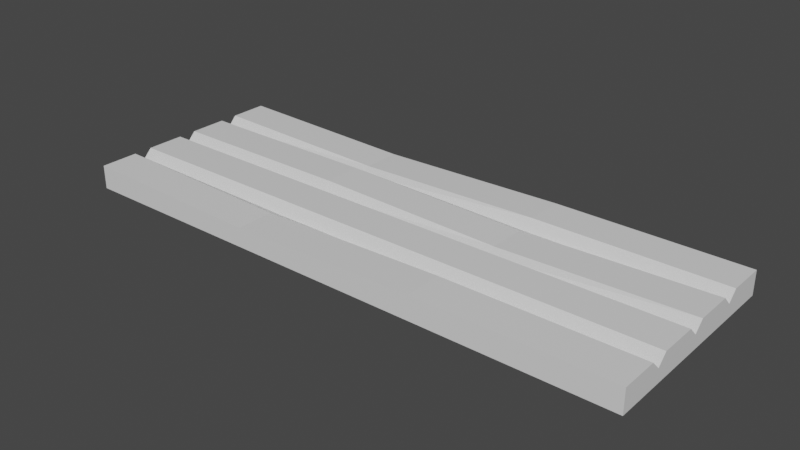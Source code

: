 # Source: Planks.blend  (saved by Blender 2.90.8; exported with 4.5.12 LTS)
import bpy
from mathutils import Matrix  # noqa: F401  (used for matrix-valued properties, if any)

bpy.ops.wm.read_factory_settings(use_empty=True)
scene = bpy.context.scene
scene.name = 'Scene'

# ---- collections
col_collection = bpy.data.collections.new('Collection'); scene.collection.children.link(col_collection)

# ---- materials (node trees are filled in below, after node groups)
mat_material = bpy.data.materials.new('Material')
mat_material.alpha_threshold = 0.0
mat_material.use_transparent_shadow = False
mat_material.line_color = (0.0, 0.0, 0.0, 1.0)

# ---- material node trees
mat_material.use_nodes = True; mat_material.node_tree.nodes.clear()
_N = mat_material.node_tree.nodes; _L = mat_material.node_tree.links
n0 = _N.new('ShaderNodeOutputMaterial'); n0.name = 'Material Output'; n0.location = (300, 300)
n1 = _N.new('ShaderNodeBsdfPrincipled'); n1.name = 'Principled BSDF'; n1.location = (10, 300)
n1.distribution = 'GGX'
n1.subsurface_method = 'BURLEY'
n1.inputs[2].default_value = 0.4
n1.inputs[3].default_value = 1.45
n1.inputs[27].default_value = (0.0, 0.0, 0.0, 1.0)
n1.inputs[28].default_value = 1.0
_L.new(n1.outputs[0], n0.inputs[0])
n0.is_active_output = True

# ---- world
world_world = bpy.data.worlds.new('World'); scene.world = world_world
world_world.use_nodes = True; world_world.node_tree.nodes.clear()
_N = world_world.node_tree.nodes; _L = world_world.node_tree.links
n0 = _N.new('ShaderNodeOutputWorld'); n0.name = 'World Output'; n0.location = (300, 300)
n1 = _N.new('ShaderNodeBackground'); n1.name = 'Background'; n1.location = (10, 300)
n1.inputs[0].default_value = (0.05088, 0.05088, 0.05088, 1.0)
_L.new(n1.outputs[0], n0.inputs[0])
n0.is_active_output = True
world_world.color = (0.05088, 0.05088, 0.05088)
world_world.use_sun_shadow = False
world_world.sun_shadow_jitter_overblur = 0.0

# ---- meshes
me_cube = bpy.data.meshes.new('Cube')
me_cube.from_pydata([(1.0, -0.7, 0.25), (1.0, -0.7, 0.0), (1.0, -1.1, 0.25), (1.0, -1.1, 0.0), (-1.0, -0.7, 0.2), (-1.0, -0.7, 0.0), (-1.0, -1.1, 0.2), (-1.0, -1.1, 0.0), (3.0, -0.7, 0.25), (3.0, -0.7, 0.0), (3.0, -1.1, 0.25), (3.0, -1.1, 0.0), (-3.0, -0.7, 0.0), (-3.0, -1.1, 0.0), (-3.0, -1.1, 0.25), (-3.0, -0.7, 0.25), (1.0, -0.6, 0.0), (-1.0, -0.6, 0.0), (1.0, -0.6, 0.15), (-1.0, -0.6, 0.15), (3.0, -0.6, 0.15), (3.0, -0.6, 0.0), (-3.0, -0.6, 0.15), (-3.0, -0.6, 0.0), (1.0, -0.5, 0.0), (-1.0, -0.5, 0.0), (1.0, -0.5, 0.25), (-1.0, -0.5, 0.25), (3.0, -0.5, 0.25), (3.0, -0.5, 0.0), (-3.0, -0.5, 0.25), (-3.0, -0.5, 0.0), (1.0, -0.1, 0.0), (-1.0, -0.1, 0.0), (1.0, -0.1, 0.25), (-1.0, -0.1, 0.25), (3.0, -0.1, 0.25), (3.0, -0.1, 0.0), (-3.0, -0.1, 0.25), (-3.0, -0.1, 0.0), (1.0, 0.0, 0.0), (-1.0, 0.0, 0.0), (1.0, 0.0, 0.15), (-1.0, 0.0, 0.15), (3.0, 0.0, 0.15), (3.0, 0.0, 0.0), (-3.0, 0.0, 0.15), (-3.0, 0.0, 0.0), (1.0, 0.1, 0.0), (-1.0, 0.1, 0.0), (1.0, 0.1, 0.2), (-1.0, 0.1, 0.25), (3.0, 0.1, 0.25), (3.0, 0.1, 0.0), (-3.0, 0.1, 0.25), (-3.0, 0.1, 0.0), (1.0, 0.5, 0.0), (-1.0, 0.5, 0.0), (1.0, 0.5, 0.2), (-1.0, 0.5, 0.25), (3.0, 0.5, 0.25), (3.0, 0.5, 0.0), (-3.0, 0.5, 0.25), (-3.0, 0.5, 0.0), (1.0, 0.6, 0.0), (-1.0, 0.6, 0.0), (1.0, 0.6, 0.15), (-1.0, 0.6, 0.15), (3.0, 0.6, 0.15), (3.0, 0.6, 0.0), (-3.0, 0.6, 0.15), (-3.0, 0.6, 0.0), (1.0, 0.7, 0.0), (-1.0, 0.7, 0.0), (1.0, 0.7, 0.25), (-1.0, 0.7, 0.2), (3.0, 0.7, 0.25), (3.0, 0.7, 0.0), (-3.0, 0.7, 0.25), (-3.0, 0.7, 0.0), (1.0, 1.1, 0.0), (-1.0, 1.1, 0.0), (1.0, 1.1, 0.25), (-1.0, 1.1, 0.2), (3.0, 1.1, 0.25), (3.0, 1.1, 0.0), (-3.0, 1.1, 0.25), (-3.0, 1.1, 0.0)], [], [(0, 4, 6, 2), (3, 2, 6, 7), (8, 9, 21, 20), (5, 1, 3, 7), (2, 3, 11, 10), (1, 5, 17, 16), (9, 8, 10, 11), (15, 4, 19, 22), (3, 1, 9, 11), (0, 2, 10, 8), (13, 14, 15, 12), (7, 6, 14, 13), (5, 7, 13, 12), (6, 4, 15, 14), (20, 21, 29, 28), (21, 16, 24, 29), (17, 23, 31, 25), (4, 0, 18, 19), (9, 1, 16, 21), (5, 12, 23, 17), (12, 15, 22, 23), (0, 8, 20, 18), (25, 31, 39, 33), (27, 26, 34, 35), (26, 28, 36, 34), (16, 17, 25, 24), (22, 19, 27, 30), (23, 22, 30, 31), (18, 20, 28, 26), (19, 18, 26, 27), (39, 38, 46, 47), (38, 35, 43, 46), (32, 33, 41, 40), (29, 24, 32, 37), (28, 29, 37, 36), (24, 25, 33, 32), (30, 27, 35, 38), (31, 30, 38, 39), (40, 41, 49, 48), (44, 45, 53, 52), (45, 40, 48, 53), (34, 36, 44, 42), (35, 34, 42, 43), (33, 39, 47, 41), (37, 32, 40, 45), (36, 37, 45, 44), (52, 53, 61, 60), (53, 48, 56, 61), (49, 55, 63, 57), (46, 43, 51, 54), (47, 46, 54, 55), (42, 44, 52, 50), (43, 42, 50, 51), (41, 47, 55, 49), (59, 58, 66, 67), (58, 60, 68, 66), (63, 62, 70, 71), (48, 49, 57, 56), (54, 51, 59, 62), (55, 54, 62, 63), (50, 52, 60, 58), (51, 50, 58, 59), (71, 70, 78, 79), (70, 67, 75, 78), (64, 65, 73, 72), (57, 63, 71, 65), (61, 56, 64, 69), (60, 61, 69, 68), (56, 57, 65, 64), (62, 59, 67, 70), (76, 77, 85, 84), (77, 72, 80, 85), (73, 79, 87, 81), (66, 68, 76, 74), (67, 66, 74, 75), (65, 71, 79, 73), (69, 64, 72, 77), (68, 69, 77, 76), (83, 81, 87, 86), (81, 83, 82, 80), (80, 82, 84, 85), (72, 73, 81, 80), (78, 75, 83, 86), (79, 78, 86, 87), (74, 76, 84, 82), (75, 74, 82, 83)])
_uv = me_cube.uv_layers.new(name='UVMap')
_uv.uv.foreach_set('vector', [0.625, 0.5, 0.875, 0.5, 0.875, 0.75, 0.625, 0.75, 0.375, 0.75, 0.625, 0.75, 0.625, 1.0, 0.375, 1.0, 0.625, 0.5, 0.375, 0.5, 0.375, 0.5, 0.625, 0.5, 0.125, 0.5, 0.375, 0.5, 0.375, 0.75, 0.125, 0.75, 0.625, 0.75, 0.375, 0.75, 0.375, 0.75, 0.625, 0.75, 0.375, 0.5, 0.125, 0.5, 0.125, 0.5, 0.375, 0.5, 0.375, 0.5, 0.625, 0.5, 0.625, 0.75, 0.375, 0.75, 0.875, 0.5, 0.875, 0.5, 0.875, 0.5, 0.875, 0.5, 0.375, 0.75, 0.375, 0.5, 0.375, 0.5, 0.375, 0.75, 0.625, 0.5, 0.625, 0.75, 0.625, 0.75, 0.625, 0.5, 0.375, 0.0, 0.625, 0.0, 0.625, 0.25, 0.375, 0.25, 0.375, 1.0, 0.625, 1.0, 0.625, 1.0, 0.375, 1.0, 0.125, 0.5, 0.125, 0.75, 0.125, 0.75, 0.125, 0.5, 0.875, 0.75, 0.875, 0.5, 0.875, 0.5, 0.875, 0.75, 0.625, 0.5, 0.375, 0.5, 0.375, 0.5, 0.625, 0.5, 0.375, 0.5, 0.375, 0.5, 0.375, 0.5, 0.375, 0.5, 0.125, 0.5, 0.125, 0.5, 0.125, 0.5, 0.125, 0.5, 0.875, 0.5, 0.625, 0.5, 0.625, 0.5, 0.875, 0.5, 0.375, 0.5, 0.375, 0.5, 0.375, 0.5, 0.375, 0.5, 0.125, 0.5, 0.125, 0.5, 0.125, 0.5, 0.125, 0.5, 0.375, 0.25, 0.625, 0.25, 0.625, 0.25, 0.375, 0.25, 0.625, 0.5, 0.625, 0.5, 0.625, 0.5, 0.625, 0.5, 0.125, 0.5, 0.125, 0.5, 0.125, 0.5, 0.125, 0.5, 0.875, 0.5, 0.625, 0.5, 0.625, 0.5, 0.875, 0.5, 0.625, 0.5, 0.625, 0.5, 0.625, 0.5, 0.625, 0.5, 0.375, 0.5, 0.125, 0.5, 0.125, 0.5, 0.375, 0.5, 0.875, 0.5, 0.875, 0.5, 0.875, 0.5, 0.875, 0.5, 0.375, 0.25, 0.625, 0.25, 0.625, 0.25, 0.375, 0.25, 0.625, 0.5, 0.625, 0.5, 0.625, 0.5, 0.625, 0.5, 0.875, 0.5, 0.625, 0.5, 0.625, 0.5, 0.875, 0.5, 0.375, 0.25, 0.625, 0.25, 0.625, 0.25, 0.375, 0.25, 0.875, 0.5, 0.875, 0.5, 0.875, 0.5, 0.875, 0.5, 0.375, 0.5, 0.125, 0.5, 0.125, 0.5, 0.375, 0.5, 0.375, 0.5, 0.375, 0.5, 0.375, 0.5, 0.375, 0.5, 0.625, 0.5, 0.375, 0.5, 0.375, 0.5, 0.625, 0.5, 0.375, 0.5, 0.125, 0.5, 0.125, 0.5, 0.375, 0.5, 0.875, 0.5, 0.875, 0.5, 0.875, 0.5, 0.875, 0.5, 0.375, 0.25, 0.625, 0.25, 0.625, 0.25, 0.375, 0.25, 0.375, 0.5, 0.125, 0.5, 0.125, 0.5, 0.375, 0.5, 0.625, 0.5, 0.375, 0.5, 0.375, 0.5, 0.625, 0.5, 0.375, 0.5, 0.375, 0.5, 0.375, 0.5, 0.375, 0.5, 0.625, 0.5, 0.625, 0.5, 0.625, 0.5, 0.625, 0.5, 0.875, 0.5, 0.625, 0.5, 0.625, 0.5, 0.875, 0.5, 0.125, 0.5, 0.125, 0.5, 0.125, 0.5, 0.125, 0.5, 0.375, 0.5, 0.375, 0.5, 0.375, 0.5, 0.375, 0.5, 0.625, 0.5, 0.375, 0.5, 0.375, 0.5, 0.625, 0.5, 0.625, 0.5, 0.375, 0.5, 0.375, 0.5, 0.625, 0.5, 0.375, 0.5, 0.375, 0.5, 0.375, 0.5, 0.375, 0.5, 0.125, 0.5, 0.125, 0.5, 0.125, 0.5, 0.125, 0.5, 0.875, 0.5, 0.875, 0.5, 0.875, 0.5, 0.875, 0.5, 0.375, 0.25, 0.625, 0.25, 0.625, 0.25, 0.375, 0.25, 0.625, 0.5, 0.625, 0.5, 0.625, 0.5, 0.625, 0.5, 0.875, 0.5, 0.625, 0.5, 0.625, 0.5, 0.875, 0.5, 0.125, 0.5, 0.125, 0.5, 0.125, 0.5, 0.125, 0.5, 0.875, 0.5, 0.625, 0.5, 0.625, 0.5, 0.875, 0.5, 0.625, 0.5, 0.625, 0.5, 0.625, 0.5, 0.625, 0.5, 0.375, 0.25, 0.625, 0.25, 0.625, 0.25, 0.375, 0.25, 0.375, 0.5, 0.125, 0.5, 0.125, 0.5, 0.375, 0.5, 0.875, 0.5, 0.875, 0.5, 0.875, 0.5, 0.875, 0.5, 0.375, 0.25, 0.625, 0.25, 0.625, 0.25, 0.375, 0.25, 0.625, 0.5, 0.625, 0.5, 0.625, 0.5, 0.625, 0.5, 0.875, 0.5, 0.625, 0.5, 0.625, 0.5, 0.875, 0.5, 0.375, 0.25, 0.625, 0.25, 0.625, 0.25, 0.375, 0.25, 0.875, 0.5, 0.875, 0.5, 0.875, 0.5, 0.875, 0.5, 0.375, 0.5, 0.125, 0.5, 0.125, 0.5, 0.375, 0.5, 0.125, 0.5, 0.125, 0.5, 0.125, 0.5, 0.125, 0.5, 0.375, 0.5, 0.375, 0.5, 0.375, 0.5, 0.375, 0.5, 0.625, 0.5, 0.375, 0.5, 0.375, 0.5, 0.625, 0.5, 0.375, 0.5, 0.125, 0.5, 0.125, 0.5, 0.375, 0.5, 0.875, 0.5, 0.875, 0.5, 0.875, 0.5, 0.875, 0.5, 0.625, 0.5, 0.375, 0.5, 0.375, 0.5, 0.625, 0.5, 0.375, 0.5, 0.375, 0.5, 0.375, 0.5, 0.375, 0.5, 0.125, 0.5, 0.125, 0.5, 0.125, 0.5, 0.125, 0.5, 0.625, 0.5, 0.625, 0.5, 0.625, 0.5, 0.625, 0.5, 0.875, 0.5, 0.625, 0.5, 0.625, 0.5, 0.875, 0.5, 0.125, 0.5, 0.125, 0.5, 0.125, 0.5, 0.125, 0.5, 0.375, 0.5, 0.375, 0.5, 0.375, 0.5, 0.375, 0.5, 0.625, 0.5, 0.375, 0.5, 0.375, 0.5, 0.625, 0.5, 0.625, 0.25, 0.375, 0.25, 0.375, 0.25, 0.625, 0.25, 0.375, 0.25, 0.625, 0.25, 0.625, 0.5, 0.375, 0.5, 0.375, 0.5, 0.625, 0.5, 0.625, 0.5, 0.375, 0.5, 0.375, 0.5, 0.125, 0.5, 0.125, 0.5, 0.375, 0.5, 0.875, 0.5, 0.875, 0.5, 0.875, 0.5, 0.875, 0.5, 0.375, 0.25, 0.625, 0.25, 0.625, 0.25, 0.375, 0.25, 0.625, 0.5, 0.625, 0.5, 0.625, 0.5, 0.625, 0.5, 0.875, 0.5, 0.625, 0.5, 0.625, 0.5, 0.875, 0.5])
_ca = me_cube.color_attributes.new('Col', 'BYTE_COLOR', 'CORNER')
_ca.data.foreach_set('color', [0.1714, 0.1119, 0.07227, 1.0, 0.1714, 0.1119, 0.07227, 1.0, 0.1714, 0.1119, 0.07227, 1.0, 0.1714, 0.1119, 0.07227, 1.0, 0.1714, 0.1119, 0.07227, 1.0, 0.1714, 0.1119, 0.07227, 1.0, 0.1714, 0.1119, 0.07227, 1.0, 0.1714, 0.1119, 0.07227, 1.0, 0.1714, 0.1119, 0.07227, 1.0, 0.1714, 0.1119, 0.07227, 1.0, 0.1714, 0.1119, 0.07227, 1.0, 0.04519, 0.0319, 0.02122, 1.0, 0.1714, 0.1119, 0.07227, 1.0, 0.1714, 0.1119, 0.07227, 1.0, 0.1714, 0.1119, 0.07227, 1.0, 0.1714, 0.1119, 0.07227, 1.0, 0.1714, 0.1119, 0.07227, 1.0, 0.1714, 0.1119, 0.07227, 1.0, 0.1714, 0.1119, 0.07227, 1.0, 0.1714, 0.1119, 0.07227, 1.0, 0.1714, 0.1119, 0.07227, 1.0, 0.1714, 0.1119, 0.07227, 1.0, 0.1714, 0.1119, 0.07227, 1.0, 0.1714, 0.1119, 0.07227, 1.0, 0.1714, 0.1119, 0.07227, 1.0, 0.1714, 0.1119, 0.07227, 1.0, 0.1714, 0.1119, 0.07227, 1.0, 0.1714, 0.1119, 0.07227, 1.0, 0.1714, 0.1119, 0.07227, 1.0, 0.1714, 0.1119, 0.07227, 1.0, 0.01938, 0.0137, 0.009721, 1.0, 0.01938, 0.0137, 0.009721, 1.0, 0.1714, 0.1119, 0.07227, 1.0, 0.1714, 0.1119, 0.07227, 1.0, 0.1714, 0.1119, 0.07227, 1.0, 0.1714, 0.1119, 0.07227, 1.0, 0.1714, 0.1119, 0.07227, 1.0, 0.1714, 0.1119, 0.07227, 1.0, 0.1714, 0.1119, 0.07227, 1.0, 0.1714, 0.1119, 0.07227, 1.0, 0.1714, 0.1119, 0.07227, 1.0, 0.1714, 0.1119, 0.07227, 1.0, 0.1714, 0.1119, 0.07227, 1.0, 0.1714, 0.1119, 0.07227, 1.0, 0.1714, 0.1119, 0.07227, 1.0, 0.1714, 0.1119, 0.07227, 1.0, 0.1714, 0.1119, 0.07227, 1.0, 0.1714, 0.1119, 0.07227, 1.0, 0.1714, 0.1119, 0.07227, 1.0, 0.1714, 0.1119, 0.07227, 1.0, 0.1714, 0.1119, 0.07227, 1.0, 0.1714, 0.1119, 0.07227, 1.0, 0.1714, 0.1119, 0.07227, 1.0, 0.1714, 0.1119, 0.07227, 1.0, 0.1714, 0.1119, 0.07227, 1.0, 0.1714, 0.1119, 0.07227, 1.0, 0.04519, 0.0319, 0.02122, 1.0, 0.1714, 0.1119, 0.07227, 1.0, 0.1714, 0.1119, 0.07227, 1.0, 0.1714, 0.1119, 0.07227, 1.0, 0.1714, 0.1119, 0.07227, 1.0, 0.1714, 0.1119, 0.07227, 1.0, 0.1714, 0.1119, 0.07227, 1.0, 0.1714, 0.1119, 0.07227, 1.0, 0.1714, 0.1119, 0.07227, 1.0, 0.1714, 0.1119, 0.07227, 1.0, 0.1714, 0.1119, 0.07227, 1.0, 0.1714, 0.1119, 0.07227, 1.0, 0.1714, 0.1119, 0.07227, 1.0, 0.1714, 0.1119, 0.07227, 1.0, 0.02029, 0.01444, 0.01033, 1.0, 0.01938, 0.0137, 0.009721, 1.0, 0.1714, 0.1119, 0.07227, 1.0, 0.1714, 0.1119, 0.07227, 1.0, 0.1714, 0.1119, 0.07227, 1.0, 0.1714, 0.1119, 0.07227, 1.0, 0.1714, 0.1119, 0.07227, 1.0, 0.1714, 0.1119, 0.07227, 1.0, 0.1714, 0.1119, 0.07227, 1.0, 0.1714, 0.1119, 0.07227, 1.0, 0.1714, 0.1119, 0.07227, 1.0, 0.1714, 0.1119, 0.07227, 1.0, 0.01938, 0.0137, 0.009721, 1.0, 0.1714, 0.1119, 0.07227, 1.0, 0.1714, 0.1119, 0.07227, 1.0, 0.1714, 0.1119, 0.07227, 1.0, 0.04519, 0.0319, 0.02122, 1.0, 0.02029, 0.01444, 0.01033, 1.0, 0.1714, 0.1119, 0.07227, 1.0, 0.1714, 0.1119, 0.07227, 1.0, 0.1714, 0.1119, 0.07227, 1.0, 0.1714, 0.1119, 0.07227, 1.0, 0.1714, 0.1119, 0.07227, 1.0, 0.1714, 0.1119, 0.07227, 1.0, 0.1714, 0.1119, 0.07227, 1.0, 0.1714, 0.1119, 0.07227, 1.0, 0.1714, 0.1119, 0.07227, 1.0, 0.1714, 0.1119, 0.07227, 1.0, 0.1714, 0.1119, 0.07227, 1.0, 0.1714, 0.1119, 0.07227, 1.0, 0.1714, 0.1119, 0.07227, 1.0, 0.1714, 0.1119, 0.07227, 1.0, 0.1714, 0.1119, 0.07227, 1.0, 0.1714, 0.1119, 0.07227, 1.0, 0.01938, 0.0137, 0.009721, 1.0, 0.01938, 0.0137, 0.009721, 1.0, 0.1714, 0.1119, 0.07227, 1.0, 0.1714, 0.1119, 0.07227, 1.0, 0.1714, 0.1119, 0.07227, 1.0, 0.01938, 0.0137, 0.009721, 1.0, 0.1714, 0.1119, 0.07227, 1.0, 0.1714, 0.1119, 0.07227, 1.0, 0.02029, 0.01444, 0.01033, 1.0, 0.04519, 0.0319, 0.02122, 1.0, 0.1714, 0.1119, 0.07227, 1.0, 0.1714, 0.1119, 0.07227, 1.0, 0.01938, 0.0137, 0.009721, 1.0, 0.02029, 0.01444, 0.01033, 1.0, 0.1714, 0.1119, 0.07227, 1.0, 0.1714, 0.1119, 0.07227, 1.0, 0.1714, 0.1119, 0.07227, 1.0, 0.1714, 0.1119, 0.07227, 1.0, 0.01938, 0.0137, 0.009721, 1.0, 0.1714, 0.1119, 0.07227, 1.0, 0.1714, 0.1119, 0.07227, 1.0, 0.1714, 0.1119, 0.07227, 1.0, 0.01938, 0.0137, 0.009721, 1.0, 0.01938, 0.0137, 0.009721, 1.0, 0.1714, 0.1119, 0.07227, 1.0, 0.1714, 0.1119, 0.07227, 1.0, 0.1714, 0.1119, 0.07227, 1.0, 0.1714, 0.1119, 0.07227, 1.0, 0.1714, 0.1119, 0.07227, 1.0, 0.1714, 0.1119, 0.07227, 1.0, 0.1714, 0.1119, 0.07227, 1.0, 0.1714, 0.1119, 0.07227, 1.0, 0.1714, 0.1119, 0.07227, 1.0, 0.1714, 0.1119, 0.07227, 1.0, 0.1714, 0.1119, 0.07227, 1.0, 0.1714, 0.1119, 0.07227, 1.0, 0.1714, 0.1119, 0.07227, 1.0, 0.1714, 0.1119, 0.07227, 1.0, 0.1714, 0.1119, 0.07227, 1.0, 0.1714, 0.1119, 0.07227, 1.0, 0.1714, 0.1119, 0.07227, 1.0, 0.1714, 0.1119, 0.07227, 1.0, 0.1714, 0.1119, 0.07227, 1.0, 0.1714, 0.1119, 0.07227, 1.0, 0.1714, 0.1119, 0.07227, 1.0, 0.1714, 0.1119, 0.07227, 1.0, 0.1714, 0.1119, 0.07227, 1.0, 0.1714, 0.1119, 0.07227, 1.0, 0.1714, 0.1119, 0.07227, 1.0, 0.1714, 0.1119, 0.07227, 1.0, 0.1714, 0.1119, 0.07227, 1.0, 0.1714, 0.1119, 0.07227, 1.0, 0.01938, 0.0137, 0.009721, 1.0, 0.1714, 0.1119, 0.07227, 1.0, 0.1714, 0.1119, 0.07227, 1.0, 0.1714, 0.1119, 0.07227, 1.0, 0.1714, 0.1119, 0.07227, 1.0, 0.1714, 0.1119, 0.07227, 1.0, 0.1714, 0.1119, 0.07227, 1.0, 0.1714, 0.1119, 0.07227, 1.0, 0.1714, 0.1119, 0.07227, 1.0, 0.1714, 0.1119, 0.07227, 1.0, 0.01938, 0.0137, 0.009721, 1.0, 0.01938, 0.0137, 0.009721, 1.0, 0.1714, 0.1119, 0.07227, 1.0, 0.1714, 0.1119, 0.07227, 1.0, 0.01938, 0.0137, 0.009721, 1.0, 0.01938, 0.0137, 0.009721, 1.0, 0.1714, 0.1119, 0.07227, 1.0, 0.1714, 0.1119, 0.07227, 1.0, 0.1714, 0.1119, 0.07227, 1.0, 0.1714, 0.1119, 0.07227, 1.0, 0.1714, 0.1119, 0.07227, 1.0, 0.1714, 0.1119, 0.07227, 1.0, 0.1714, 0.1119, 0.07227, 1.0, 0.1714, 0.1119, 0.07227, 1.0, 0.1714, 0.1119, 0.07227, 1.0, 0.1714, 0.1119, 0.07227, 1.0, 0.1714, 0.1119, 0.07227, 1.0, 0.01938, 0.0137, 0.009721, 1.0, 0.1714, 0.1119, 0.07227, 1.0, 0.1714, 0.1119, 0.07227, 1.0, 0.1714, 0.1119, 0.07227, 1.0, 0.1714, 0.1119, 0.07227, 1.0, 0.1714, 0.1119, 0.07227, 1.0, 0.1714, 0.1119, 0.07227, 1.0, 0.1714, 0.1119, 0.07227, 1.0, 0.1714, 0.1119, 0.07227, 1.0, 0.1714, 0.1119, 0.07227, 1.0, 0.1714, 0.1119, 0.07227, 1.0, 0.1714, 0.1119, 0.07227, 1.0, 0.1714, 0.1119, 0.07227, 1.0, 0.01938, 0.0137, 0.009721, 1.0, 0.01938, 0.0137, 0.009721, 1.0, 0.1714, 0.1119, 0.07227, 1.0, 0.1714, 0.1119, 0.07227, 1.0, 0.1714, 0.1119, 0.07227, 1.0, 0.01938, 0.0137, 0.009721, 1.0, 0.1714, 0.1119, 0.07227, 1.0, 0.1714, 0.1119, 0.07227, 1.0, 0.01938, 0.0137, 0.009721, 1.0, 0.01938, 0.0137, 0.009721, 1.0, 0.1714, 0.1119, 0.07227, 1.0, 0.1714, 0.1119, 0.07227, 1.0, 0.01938, 0.0137, 0.009721, 1.0, 0.01938, 0.0137, 0.009721, 1.0, 0.1714, 0.1119, 0.07227, 1.0, 0.1714, 0.1119, 0.07227, 1.0, 0.1714, 0.1119, 0.07227, 1.0, 0.1714, 0.1119, 0.07227, 1.0, 0.1714, 0.1119, 0.07227, 1.0, 0.1714, 0.1119, 0.07227, 1.0, 0.1714, 0.1119, 0.07227, 1.0, 0.1714, 0.1119, 0.07227, 1.0, 0.01938, 0.0137, 0.009721, 1.0, 0.01938, 0.0137, 0.009721, 1.0, 0.1714, 0.1119, 0.07227, 1.0, 0.1714, 0.1119, 0.07227, 1.0, 0.02029, 0.0137, 0.009721, 1.0, 0.01938, 0.0137, 0.009721, 1.0, 0.1714, 0.1119, 0.07227, 1.0, 0.1714, 0.1119, 0.07227, 1.0, 0.01938, 0.0137, 0.009721, 1.0, 0.1714, 0.1119, 0.07227, 1.0, 0.1714, 0.1119, 0.07227, 1.0, 0.1714, 0.1119, 0.07227, 1.0, 0.1714, 0.1119, 0.07227, 1.0, 0.1714, 0.1119, 0.07227, 1.0, 0.1714, 0.1119, 0.07227, 1.0, 0.1714, 0.1119, 0.07227, 1.0, 0.1714, 0.1119, 0.07227, 1.0, 0.1714, 0.1119, 0.07227, 1.0, 0.1714, 0.1119, 0.07227, 1.0, 0.1714, 0.1119, 0.07227, 1.0, 0.1714, 0.1119, 0.07227, 1.0, 0.1714, 0.1119, 0.07227, 1.0, 0.1714, 0.1119, 0.07227, 1.0, 0.1714, 0.1119, 0.07227, 1.0, 0.1714, 0.1119, 0.07227, 1.0, 0.1714, 0.1119, 0.07227, 1.0, 0.1714, 0.1119, 0.07227, 1.0, 0.1714, 0.1119, 0.07227, 1.0, 0.1714, 0.1119, 0.07227, 1.0, 0.1714, 0.1119, 0.07227, 1.0, 0.1714, 0.1119, 0.07227, 1.0, 0.01938, 0.0137, 0.009721, 1.0, 0.1714, 0.1119, 0.07227, 1.0, 0.1714, 0.1119, 0.07227, 1.0, 0.01938, 0.0137, 0.009721, 1.0, 0.01938, 0.0137, 0.009721, 1.0, 0.1714, 0.1119, 0.07227, 1.0, 0.1714, 0.1119, 0.07227, 1.0, 0.1714, 0.1119, 0.07227, 1.0, 0.1714, 0.1119, 0.07227, 1.0, 0.1714, 0.1119, 0.07227, 1.0, 0.1714, 0.1119, 0.07227, 1.0, 0.1714, 0.1119, 0.07227, 1.0, 0.1714, 0.1119, 0.07227, 1.0, 0.1714, 0.1119, 0.07227, 1.0, 0.1714, 0.1119, 0.07227, 1.0, 0.1714, 0.1119, 0.07227, 1.0, 0.1714, 0.1119, 0.07227, 1.0, 0.1714, 0.1119, 0.07227, 1.0, 0.1714, 0.1119, 0.07227, 1.0, 0.1714, 0.1119, 0.07227, 1.0, 0.1714, 0.1119, 0.07227, 1.0, 0.1714, 0.1119, 0.07227, 1.0, 0.02029, 0.0137, 0.009721, 1.0, 0.1714, 0.1119, 0.07227, 1.0, 0.1714, 0.1119, 0.07227, 1.0, 0.1714, 0.1119, 0.07227, 1.0, 0.1714, 0.1119, 0.07227, 1.0, 0.1714, 0.1119, 0.07227, 1.0, 0.1714, 0.1119, 0.07227, 1.0, 0.01938, 0.0137, 0.009721, 1.0, 0.01938, 0.0137, 0.009721, 1.0, 0.1714, 0.1119, 0.07227, 1.0, 0.1714, 0.1119, 0.07227, 1.0, 0.1714, 0.1119, 0.07227, 1.0, 0.1714, 0.1119, 0.07227, 1.0, 0.1714, 0.1119, 0.07227, 1.0, 0.1714, 0.1119, 0.07227, 1.0, 0.1714, 0.1119, 0.07227, 1.0, 0.1714, 0.1119, 0.07227, 1.0, 0.1714, 0.1119, 0.07227, 1.0, 0.1714, 0.1119, 0.07227, 1.0, 0.1714, 0.1119, 0.07227, 1.0, 0.1714, 0.1119, 0.07227, 1.0, 0.01938, 0.0137, 0.009721, 1.0, 0.02029, 0.0137, 0.009721, 1.0, 0.1714, 0.1119, 0.07227, 1.0, 0.1714, 0.1119, 0.07227, 1.0, 0.01938, 0.0137, 0.009721, 1.0, 0.01938, 0.0137, 0.009721, 1.0, 0.1714, 0.1119, 0.07227, 1.0, 0.1714, 0.1119, 0.07227, 1.0, 0.1714, 0.1119, 0.07227, 1.0, 0.1714, 0.1119, 0.07227, 1.0, 0.1714, 0.1119, 0.07227, 1.0, 0.1714, 0.1119, 0.07227, 1.0, 0.1714, 0.1119, 0.07227, 1.0, 0.1714, 0.1119, 0.07227, 1.0, 0.1714, 0.1119, 0.07227, 1.0, 0.1714, 0.1119, 0.07227, 1.0, 0.02029, 0.0137, 0.009721, 1.0, 0.1714, 0.1119, 0.07227, 1.0, 0.1714, 0.1119, 0.07227, 1.0, 0.1714, 0.1119, 0.07227, 1.0, 0.1714, 0.1119, 0.07227, 1.0, 0.1714, 0.1119, 0.07227, 1.0, 0.1714, 0.1119, 0.07227, 1.0, 0.1714, 0.1119, 0.07227, 1.0, 0.1714, 0.1119, 0.07227, 1.0, 0.1714, 0.1119, 0.07227, 1.0, 0.1714, 0.1119, 0.07227, 1.0, 0.1714, 0.1119, 0.07227, 1.0, 0.1714, 0.1119, 0.07227, 1.0, 0.1714, 0.1119, 0.07227, 1.0, 0.1714, 0.1119, 0.07227, 1.0, 0.1714, 0.1119, 0.07227, 1.0, 0.1714, 0.1119, 0.07227, 1.0, 0.1714, 0.1119, 0.07227, 1.0, 0.1714, 0.1119, 0.07227, 1.0, 0.1714, 0.1119, 0.07227, 1.0, 0.1714, 0.1119, 0.07227, 1.0, 0.1714, 0.1119, 0.07227, 1.0, 0.1714, 0.1119, 0.07227, 1.0, 0.1714, 0.1119, 0.07227, 1.0, 0.1714, 0.1119, 0.07227, 1.0, 0.1714, 0.1119, 0.07227, 1.0, 0.1714, 0.1119, 0.07227, 1.0, 0.1714, 0.1119, 0.07227, 1.0, 0.1714, 0.1119, 0.07227, 1.0, 0.1714, 0.1119, 0.07227, 1.0, 0.1714, 0.1119, 0.07227, 1.0, 0.1714, 0.1119, 0.07227, 1.0, 0.1714, 0.1119, 0.07227, 1.0, 0.1714, 0.1119, 0.07227, 1.0, 0.1714, 0.1119, 0.07227, 1.0, 0.1714, 0.1119, 0.07227, 1.0])
me_cube.materials.append(mat_material)
me_cube.use_remesh_preserve_volume = False
me_cube.use_remesh_preserve_attributes = False
me_cube.use_mirror_vertex_groups = False
me_cube.update()

# ---- objects
ob_cube = bpy.data.objects.new('Cube', me_cube)

# ---- transforms, parenting, visibility, modifiers, constraints
ob_cube.location = (0.0, 0.0, 0.0)
ob_cube.lock_rotations_4d = False
ob_cube.empty_display_type = 'ARROWS'
ob_cube.lineart.crease_threshold = 0.0

# ---- collection membership
col_collection.objects.link(ob_cube)

# ---- scene / render settings (as saved in the file)
scene.frame_start = 1; scene.frame_end = 250; scene.frame_set(1)
scene.render.engine = 'BLENDER_EEVEE_NEXT'
scene.cycles.use_denoising = False
scene.cycles.samples = 128
scene.cycles.sampling_pattern = 'TABULATED_SOBOL'
scene.cycles.use_adaptive_sampling = False
scene.cycles.use_light_tree = False
scene.view_settings.view_transform = 'Filmic'
bpy.context.view_layer.update()

# ---- added for rendering (the .blend has no active camera and no usable light): camera, sun
cam_auto = bpy.data.cameras.new('AutoCamera')
cam_auto.lens = 50.0
cam_auto.sensor_width = 36.0
cam_auto.clip_end = 1000.0
ob_auto_camera = bpy.data.objects.new('AutoCamera', cam_auto)
scene.collection.objects.link(ob_auto_camera)
ob_auto_camera.location = (5.91728, -7.10074, 4.85882)
ob_auto_camera.rotation_euler = (1.09748, -7.21219e-08, 0.694738)
scene.camera = ob_auto_camera
light_auto_sun = bpy.data.lights.new('AutoSun', 'SUN')
light_auto_sun.energy = 3.0
light_auto_sun.angle = 0.0523599
ob_auto_sun = bpy.data.objects.new('AutoSun', light_auto_sun)
scene.collection.objects.link(ob_auto_sun)
ob_auto_sun.rotation_euler = (0.872665, 0.174533, 0.523599)
bpy.context.view_layer.update()
